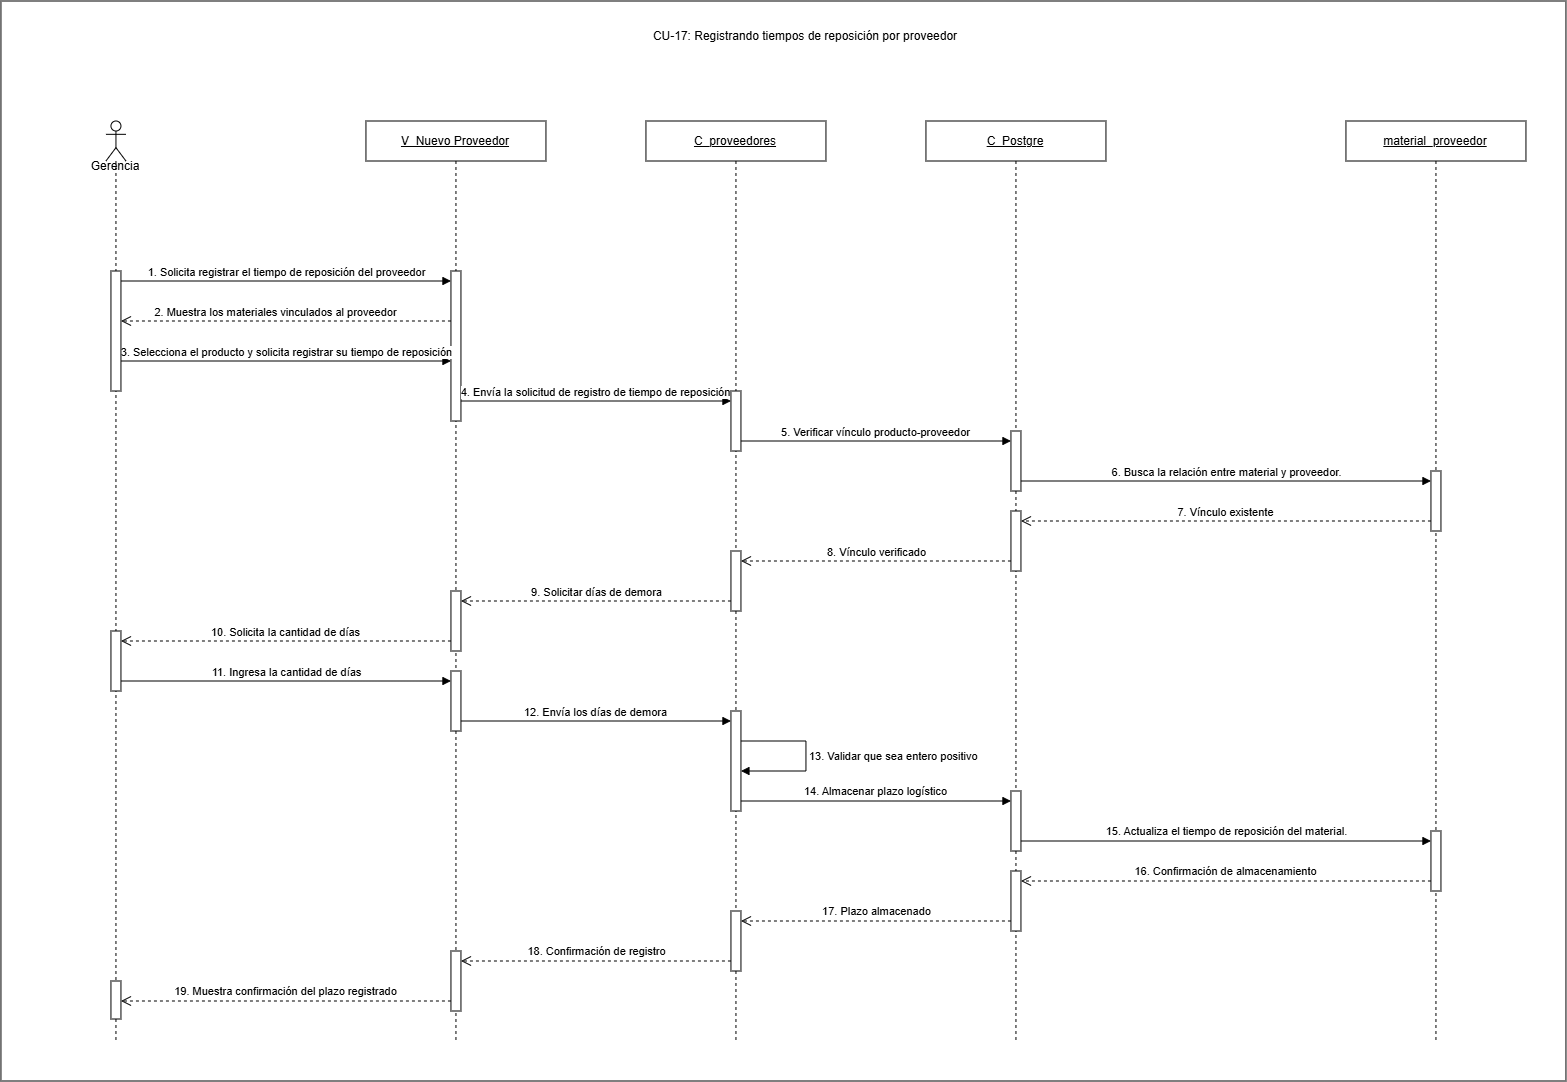

The diagram above was exported from draw.io. Its source (the exported page's mxGraphModel, read from the mxfile embedded in the PNG):
<mxGraphModel dx="1240" dy="1084" grid="1" gridSize="10" guides="1" tooltips="1" connect="1" arrows="1" fold="1" page="1" pageScale="1" pageWidth="1550" pageHeight="1200" math="0" shadow="0">
  <root>
    <mxCell id="OxPU0veOImoJJiA2ACrQ-0" />
    <mxCell id="OxPU0veOImoJJiA2ACrQ-1" parent="OxPU0veOImoJJiA2ACrQ-0" />
    <mxCell id="OxPU0veOImoJJiA2ACrQ-2" parent="OxPU0veOImoJJiA2ACrQ-1" style="rounded=0;whiteSpace=wrap;html=1;" value="" vertex="1">
      <mxGeometry height="1080" width="1565" x="15" as="geometry" />
    </mxCell>
    <mxCell id="OxPU0veOImoJJiA2ACrQ-3" parent="OxPU0veOImoJJiA2ACrQ-1" style="text;html=1;whiteSpace=wrap;strokeColor=none;fillColor=none;align=center;verticalAlign=middle;rounded=0;" value="CU-17: Registrando tiempos de reposición por proveedor" vertex="1">
      <mxGeometry height="30" width="420" x="610" y="20" as="geometry" />
    </mxCell>
    <mxCell id="OxPU0veOImoJJiA2ACrQ-4" parent="OxPU0veOImoJJiA2ACrQ-1" style="shape=umlLifeline;perimeter=lifelinePerimeter;whiteSpace=wrap;html=1;container=1;dropTarget=0;collapsible=0;recursiveResize=0;outlineConnect=0;portConstraint=eastwest;" value="&lt;u&gt;V_Nuevo Proveedor&lt;/u&gt;" vertex="1">
      <mxGeometry height="920" width="180" x="380" y="120" as="geometry" />
    </mxCell>
    <mxCell id="OxPU0veOImoJJiA2ACrQ-5" parent="OxPU0veOImoJJiA2ACrQ-4" style="html=1;points=[[0,0,0,0,5],[0,1,0,0,-5],[1,0,0,0,5],[1,1,0,0,-5]];perimeter=orthogonalPerimeter;outlineConnect=0;targetShapes=umlLifeline;portConstraint=eastwest;" value="" vertex="1">
      <mxGeometry height="150" width="10" x="85" y="150" as="geometry" />
    </mxCell>
    <mxCell id="OxPU0veOImoJJiA2ACrQ-6" parent="OxPU0veOImoJJiA2ACrQ-4" style="html=1;points=[[0,0,0,0,5],[0,1,0,0,-5],[1,0,0,0,5],[1,1,0,0,-5]];perimeter=orthogonalPerimeter;outlineConnect=0;targetShapes=umlLifeline;portConstraint=eastwest;" value="" vertex="1">
      <mxGeometry height="60" width="10" x="85" y="470" as="geometry" />
    </mxCell>
    <mxCell id="OxPU0veOImoJJiA2ACrQ-7" parent="OxPU0veOImoJJiA2ACrQ-4" style="html=1;points=[[0,0,0,0,5],[0,1,0,0,-5],[1,0,0,0,5],[1,1,0,0,-5]];perimeter=orthogonalPerimeter;outlineConnect=0;targetShapes=umlLifeline;portConstraint=eastwest;" value="" vertex="1">
      <mxGeometry height="60" width="10" x="85" y="550" as="geometry" />
    </mxCell>
    <mxCell id="OxPU0veOImoJJiA2ACrQ-8" parent="OxPU0veOImoJJiA2ACrQ-4" style="html=1;points=[[0,0,0,0,5],[0,1,0,0,-5],[1,0,0,0,5],[1,1,0,0,-5]];perimeter=orthogonalPerimeter;outlineConnect=0;targetShapes=umlLifeline;portConstraint=eastwest;" value="" vertex="1">
      <mxGeometry height="60" width="10" x="85" y="830" as="geometry" />
    </mxCell>
    <mxCell id="OxPU0veOImoJJiA2ACrQ-9" parent="OxPU0veOImoJJiA2ACrQ-1" style="shape=umlLifeline;perimeter=lifelinePerimeter;whiteSpace=wrap;html=1;container=1;dropTarget=0;collapsible=0;recursiveResize=0;outlineConnect=0;portConstraint=eastwest;" value="&lt;u&gt;C_proveedores&lt;/u&gt;" vertex="1">
      <mxGeometry height="920" width="180" x="660" y="120" as="geometry" />
    </mxCell>
    <mxCell id="OxPU0veOImoJJiA2ACrQ-10" parent="OxPU0veOImoJJiA2ACrQ-9" style="html=1;points=[[0,0,0,0,5],[0,1,0,0,-5],[1,0,0,0,5],[1,1,0,0,-5]];perimeter=orthogonalPerimeter;outlineConnect=0;targetShapes=umlLifeline;portConstraint=eastwest;" value="" vertex="1">
      <mxGeometry height="60" width="10" x="85" y="270" as="geometry" />
    </mxCell>
    <mxCell id="OxPU0veOImoJJiA2ACrQ-11" parent="OxPU0veOImoJJiA2ACrQ-9" style="html=1;points=[[0,0,0,0,5],[0,1,0,0,-5],[1,0,0,0,5],[1,1,0,0,-5]];perimeter=orthogonalPerimeter;outlineConnect=0;targetShapes=umlLifeline;portConstraint=eastwest;" value="" vertex="1">
      <mxGeometry height="60" width="10" x="85" y="430" as="geometry" />
    </mxCell>
    <mxCell id="OxPU0veOImoJJiA2ACrQ-12" parent="OxPU0veOImoJJiA2ACrQ-9" style="html=1;points=[[0,0,0,0,5],[0,1,0,0,-5],[1,0,0,0,5],[1,1,0,0,-5]];perimeter=orthogonalPerimeter;outlineConnect=0;targetShapes=umlLifeline;portConstraint=eastwest;" value="" vertex="1">
      <mxGeometry height="100" width="10" x="85" y="590" as="geometry" />
    </mxCell>
    <mxCell id="OxPU0veOImoJJiA2ACrQ-13" parent="OxPU0veOImoJJiA2ACrQ-9" style="html=1;points=[[0,0,0,0,5],[0,1,0,0,-5],[1,0,0,0,5],[1,1,0,0,-5]];perimeter=orthogonalPerimeter;outlineConnect=0;targetShapes=umlLifeline;portConstraint=eastwest;" value="" vertex="1">
      <mxGeometry height="60" width="10" x="85" y="790" as="geometry" />
    </mxCell>
    <mxCell id="OxPU0veOImoJJiA2ACrQ-14" parent="OxPU0veOImoJJiA2ACrQ-1" style="shape=umlLifeline;perimeter=lifelinePerimeter;whiteSpace=wrap;html=1;container=1;dropTarget=0;collapsible=0;recursiveResize=0;outlineConnect=0;portConstraint=eastwest;" value="&lt;u&gt;C_Postgre&lt;/u&gt;" vertex="1">
      <mxGeometry height="920" width="180" x="940" y="120" as="geometry" />
    </mxCell>
    <mxCell id="OxPU0veOImoJJiA2ACrQ-15" parent="OxPU0veOImoJJiA2ACrQ-14" style="html=1;points=[[0,0,0,0,5],[0,1,0,0,-5],[1,0,0,0,5],[1,1,0,0,-5]];perimeter=orthogonalPerimeter;outlineConnect=0;targetShapes=umlLifeline;portConstraint=eastwest;" value="" vertex="1">
      <mxGeometry height="60" width="10" x="85" y="310" as="geometry" />
    </mxCell>
    <mxCell id="OxPU0veOImoJJiA2ACrQ-16" parent="OxPU0veOImoJJiA2ACrQ-14" style="html=1;points=[[0,0,0,0,5],[0,1,0,0,-5],[1,0,0,0,5],[1,1,0,0,-5]];perimeter=orthogonalPerimeter;outlineConnect=0;targetShapes=umlLifeline;portConstraint=eastwest;" value="" vertex="1">
      <mxGeometry height="60" width="10" x="85" y="390" as="geometry" />
    </mxCell>
    <mxCell id="OxPU0veOImoJJiA2ACrQ-17" parent="OxPU0veOImoJJiA2ACrQ-14" style="html=1;points=[[0,0,0,0,5],[0,1,0,0,-5],[1,0,0,0,5],[1,1,0,0,-5]];perimeter=orthogonalPerimeter;outlineConnect=0;targetShapes=umlLifeline;portConstraint=eastwest;" value="" vertex="1">
      <mxGeometry height="60" width="10" x="85" y="670" as="geometry" />
    </mxCell>
    <mxCell id="OxPU0veOImoJJiA2ACrQ-18" parent="OxPU0veOImoJJiA2ACrQ-14" style="html=1;points=[[0,0,0,0,5],[0,1,0,0,-5],[1,0,0,0,5],[1,1,0,0,-5]];perimeter=orthogonalPerimeter;outlineConnect=0;targetShapes=umlLifeline;portConstraint=eastwest;" value="" vertex="1">
      <mxGeometry height="60" width="10" x="85" y="750" as="geometry" />
    </mxCell>
    <mxCell id="OxPU0veOImoJJiA2ACrQ-19" parent="OxPU0veOImoJJiA2ACrQ-1" style="shape=umlLifeline;perimeter=lifelinePerimeter;whiteSpace=wrap;html=1;container=1;dropTarget=0;collapsible=0;recursiveResize=0;outlineConnect=0;portConstraint=eastwest;" value="&lt;u&gt;material_proveedor&lt;/u&gt;" vertex="1">
      <mxGeometry height="920" width="180" x="1360" y="120" as="geometry" />
    </mxCell>
    <mxCell id="OxPU0veOImoJJiA2ACrQ-20" parent="OxPU0veOImoJJiA2ACrQ-19" style="html=1;points=[[0,0,0,0,5],[0,1,0,0,-5],[1,0,0,0,5],[1,1,0,0,-5]];perimeter=orthogonalPerimeter;outlineConnect=0;targetShapes=umlLifeline;portConstraint=eastwest;" value="" vertex="1">
      <mxGeometry height="60" width="10" x="85" y="350" as="geometry" />
    </mxCell>
    <mxCell id="OxPU0veOImoJJiA2ACrQ-21" parent="OxPU0veOImoJJiA2ACrQ-19" style="html=1;points=[[0,0,0,0,5],[0,1,0,0,-5],[1,0,0,0,5],[1,1,0,0,-5]];perimeter=orthogonalPerimeter;outlineConnect=0;targetShapes=umlLifeline;portConstraint=eastwest;" value="" vertex="1">
      <mxGeometry height="60" width="10" x="85" y="710" as="geometry" />
    </mxCell>
    <mxCell id="OxPU0veOImoJJiA2ACrQ-22" edge="1" parent="OxPU0veOImoJJiA2ACrQ-1" style="html=1;verticalAlign=bottom;endArrow=block;curved=0;rounded=0;" value="1. Solicita registrar el tiempo de reposición del proveedor">
      <mxGeometry relative="1" as="geometry">
        <mxPoint x="135" y="280" as="sourcePoint" />
        <mxPoint x="465" y="280" as="targetPoint" />
      </mxGeometry>
    </mxCell>
    <mxCell id="OxPU0veOImoJJiA2ACrQ-23" edge="1" parent="OxPU0veOImoJJiA2ACrQ-1" style="html=1;verticalAlign=bottom;endArrow=open;dashed=1;endSize=8;curved=0;rounded=0;" value="2. Muestra los materiales vinculados al proveedor">
      <mxGeometry relative="1" y="155" as="geometry">
        <mxPoint x="155" as="offset" />
        <mxPoint x="135" y="320" as="sourcePoint" />
        <mxPoint x="135" y="320" as="targetPoint" />
      </mxGeometry>
    </mxCell>
    <mxCell id="OxPU0veOImoJJiA2ACrQ-24" edge="1" parent="OxPU0veOImoJJiA2ACrQ-1" style="html=1;verticalAlign=bottom;endArrow=block;curved=0;rounded=0;" target="OxPU0veOImoJJiA2ACrQ-5" value="3. Selecciona el producto y solicita registrar su tiempo de reposición">
      <mxGeometry relative="1" as="geometry">
        <mxPoint x="135" y="360" as="sourcePoint" />
        <mxPoint x="420" y="360" as="targetPoint" />
      </mxGeometry>
    </mxCell>
    <mxCell id="OxPU0veOImoJJiA2ACrQ-25" edge="1" parent="OxPU0veOImoJJiA2ACrQ-1" style="html=1;verticalAlign=bottom;endArrow=block;curved=0;rounded=0;" target="OxPU0veOImoJJiA2ACrQ-10" value="4. Envía la solicitud de registro de tiempo de reposición">
      <mxGeometry relative="1" as="geometry">
        <mxPoint x="475" y="400" as="sourcePoint" />
        <mxPoint x="745" y="400" as="targetPoint" />
      </mxGeometry>
    </mxCell>
    <mxCell id="OxPU0veOImoJJiA2ACrQ-26" edge="1" parent="OxPU0veOImoJJiA2ACrQ-1" style="html=1;verticalAlign=bottom;endArrow=block;curved=0;rounded=0;" value="5. Verificar vínculo producto-proveedor">
      <mxGeometry relative="1" as="geometry">
        <mxPoint x="755" y="440" as="sourcePoint" />
        <mxPoint x="1025" y="440" as="targetPoint" />
      </mxGeometry>
    </mxCell>
    <mxCell id="OxPU0veOImoJJiA2ACrQ-27" edge="1" parent="OxPU0veOImoJJiA2ACrQ-1" style="html=1;verticalAlign=bottom;endArrow=block;curved=0;rounded=0;" target="OxPU0veOImoJJiA2ACrQ-20" value="6.&amp;nbsp;Busca la relación entre material y proveedor.">
      <mxGeometry relative="1" as="geometry">
        <mxPoint x="1035" y="480" as="sourcePoint" />
        <mxPoint x="1270" y="480" as="targetPoint" />
      </mxGeometry>
    </mxCell>
    <mxCell id="OxPU0veOImoJJiA2ACrQ-28" edge="1" parent="OxPU0veOImoJJiA2ACrQ-1" source="OxPU0veOImoJJiA2ACrQ-20" style="html=1;verticalAlign=bottom;endArrow=open;dashed=1;endSize=8;curved=0;rounded=0;" value="7. Vínculo existente">
      <mxGeometry relative="1" as="geometry">
        <mxPoint x="1305" y="520" as="sourcePoint" />
        <mxPoint x="1035" y="520" as="targetPoint" />
      </mxGeometry>
    </mxCell>
    <mxCell id="OxPU0veOImoJJiA2ACrQ-29" edge="1" parent="OxPU0veOImoJJiA2ACrQ-1" style="html=1;verticalAlign=bottom;endArrow=open;dashed=1;endSize=8;curved=0;rounded=0;" value="8. Vínculo verificado">
      <mxGeometry relative="1" as="geometry">
        <mxPoint x="1025" y="560" as="sourcePoint" />
        <mxPoint x="755" y="560" as="targetPoint" />
      </mxGeometry>
    </mxCell>
    <mxCell id="OxPU0veOImoJJiA2ACrQ-30" edge="1" parent="OxPU0veOImoJJiA2ACrQ-1" style="html=1;verticalAlign=bottom;endArrow=open;dashed=1;endSize=8;curved=0;rounded=0;" value="9. Solicitar días de demora">
      <mxGeometry relative="1" as="geometry">
        <mxPoint x="745" y="600" as="sourcePoint" />
        <mxPoint x="475" y="600" as="targetPoint" />
      </mxGeometry>
    </mxCell>
    <mxCell id="OxPU0veOImoJJiA2ACrQ-31" edge="1" parent="OxPU0veOImoJJiA2ACrQ-1" style="html=1;verticalAlign=bottom;endArrow=open;dashed=1;endSize=8;curved=0;rounded=0;" value="10. Solicita la cantidad de días">
      <mxGeometry relative="1" as="geometry">
        <mxPoint x="465" y="640" as="sourcePoint" />
        <mxPoint x="135" y="640" as="targetPoint" />
      </mxGeometry>
    </mxCell>
    <mxCell id="OxPU0veOImoJJiA2ACrQ-32" edge="1" parent="OxPU0veOImoJJiA2ACrQ-1" style="html=1;verticalAlign=bottom;endArrow=block;curved=0;rounded=0;" value="11. Ingresa la cantidad de días">
      <mxGeometry relative="1" as="geometry">
        <mxPoint x="135" y="680" as="sourcePoint" />
        <mxPoint x="465" y="680" as="targetPoint" />
      </mxGeometry>
    </mxCell>
    <mxCell id="OxPU0veOImoJJiA2ACrQ-33" edge="1" parent="OxPU0veOImoJJiA2ACrQ-1" style="html=1;verticalAlign=bottom;endArrow=block;curved=0;rounded=0;" value="12. Envía los días de demora">
      <mxGeometry relative="1" as="geometry">
        <mxPoint x="475" y="720" as="sourcePoint" />
        <mxPoint x="745" y="720" as="targetPoint" />
      </mxGeometry>
    </mxCell>
    <mxCell id="OxPU0veOImoJJiA2ACrQ-34" edge="1" parent="OxPU0veOImoJJiA2ACrQ-1" style="html=1;align=left;spacingLeft=2;endArrow=block;rounded=0;edgeStyle=orthogonalEdgeStyle;curved=0;" value="13. Validar que sea entero positivo">
      <mxGeometry relative="1" as="geometry">
        <Array as="points">
          <mxPoint x="820" y="740" />
          <mxPoint x="820" y="770" />
        </Array>
        <mxPoint x="755" y="740" as="sourcePoint" />
        <mxPoint x="755" y="770" as="targetPoint" />
      </mxGeometry>
    </mxCell>
    <mxCell id="OxPU0veOImoJJiA2ACrQ-35" edge="1" parent="OxPU0veOImoJJiA2ACrQ-1" style="html=1;verticalAlign=bottom;endArrow=block;curved=0;rounded=0;" value="14. Almacenar plazo logístico">
      <mxGeometry relative="1" as="geometry">
        <mxPoint x="755" y="800" as="sourcePoint" />
        <mxPoint x="1025" y="800" as="targetPoint" />
      </mxGeometry>
    </mxCell>
    <mxCell id="OxPU0veOImoJJiA2ACrQ-36" edge="1" parent="OxPU0veOImoJJiA2ACrQ-1" style="html=1;verticalAlign=bottom;endArrow=block;curved=0;rounded=0;" target="OxPU0veOImoJJiA2ACrQ-21" value="15.&amp;nbsp;&lt;span style=&quot;background-color: light-dark(#ffffff, var(--ge-dark-color, #121212)); color: light-dark(rgb(0, 0, 0), rgb(255, 255, 255));&quot;&gt;Actualiza el tiempo de reposición del material.&lt;/span&gt;">
      <mxGeometry relative="1" as="geometry">
        <mxPoint x="1035" y="840" as="sourcePoint" />
        <mxPoint x="1290" y="840" as="targetPoint" />
      </mxGeometry>
    </mxCell>
    <mxCell id="OxPU0veOImoJJiA2ACrQ-37" edge="1" parent="OxPU0veOImoJJiA2ACrQ-1" source="OxPU0veOImoJJiA2ACrQ-21" style="html=1;verticalAlign=bottom;endArrow=open;dashed=1;endSize=8;curved=0;rounded=0;" value="16. Confirmación de almacenamiento">
      <mxGeometry relative="1" as="geometry">
        <mxPoint x="1305" y="880" as="sourcePoint" />
        <mxPoint x="1035" y="880" as="targetPoint" />
      </mxGeometry>
    </mxCell>
    <mxCell id="OxPU0veOImoJJiA2ACrQ-38" edge="1" parent="OxPU0veOImoJJiA2ACrQ-1" style="html=1;verticalAlign=bottom;endArrow=open;dashed=1;endSize=8;curved=0;rounded=0;" value="17. Plazo almacenado">
      <mxGeometry relative="1" as="geometry">
        <mxPoint x="1025" y="920" as="sourcePoint" />
        <mxPoint x="755" y="920" as="targetPoint" />
      </mxGeometry>
    </mxCell>
    <mxCell id="OxPU0veOImoJJiA2ACrQ-39" edge="1" parent="OxPU0veOImoJJiA2ACrQ-1" style="html=1;verticalAlign=bottom;endArrow=open;dashed=1;endSize=8;curved=0;rounded=0;" value="18. Confirmación de registro">
      <mxGeometry relative="1" as="geometry">
        <mxPoint x="745" y="960" as="sourcePoint" />
        <mxPoint x="475" y="960" as="targetPoint" />
      </mxGeometry>
    </mxCell>
    <mxCell id="OxPU0veOImoJJiA2ACrQ-40" edge="1" parent="OxPU0veOImoJJiA2ACrQ-1" style="html=1;verticalAlign=bottom;endArrow=open;dashed=1;endSize=8;curved=0;rounded=0;" value="19. Muestra confirmación del plazo registrado">
      <mxGeometry relative="1" as="geometry">
        <mxPoint x="465" y="1000" as="sourcePoint" />
        <mxPoint x="135" y="1000" as="targetPoint" />
      </mxGeometry>
    </mxCell>
    <mxCell id="OxPU0veOImoJJiA2ACrQ-41" edge="1" parent="OxPU0veOImoJJiA2ACrQ-1" style="html=1;verticalAlign=bottom;endArrow=open;dashed=1;endSize=8;curved=0;rounded=0;" value="">
      <mxGeometry relative="1" as="geometry">
        <mxPoint x="465" y="320" as="sourcePoint" />
        <mxPoint x="135" y="320" as="targetPoint" />
      </mxGeometry>
    </mxCell>
    <mxCell id="OxPU0veOImoJJiA2ACrQ-42" parent="OxPU0veOImoJJiA2ACrQ-1" style="shape=umlLifeline;perimeter=lifelinePerimeter;whiteSpace=wrap;html=1;container=1;dropTarget=0;collapsible=0;recursiveResize=0;outlineConnect=0;portConstraint=eastwest;newEdgeStyle={&quot;curved&quot;:0,&quot;rounded&quot;:0};participant=umlActor;" value="" vertex="1">
      <mxGeometry height="920" width="20" x="120" y="120" as="geometry" />
    </mxCell>
    <mxCell id="OxPU0veOImoJJiA2ACrQ-43" parent="OxPU0veOImoJJiA2ACrQ-42" style="html=1;points=[[0,0,0,0,5],[0,1,0,0,-5],[1,0,0,0,5],[1,1,0,0,-5]];perimeter=orthogonalPerimeter;outlineConnect=0;targetShapes=umlLifeline;portConstraint=eastwest;" value="" vertex="1">
      <mxGeometry height="60" width="10" x="5" y="510" as="geometry" />
    </mxCell>
    <mxCell id="OxPU0veOImoJJiA2ACrQ-44" parent="OxPU0veOImoJJiA2ACrQ-42" style="html=1;points=[[0,0,0,0,5],[0,1,0,0,-5],[1,0,0,0,5],[1,1,0,0,-5]];perimeter=orthogonalPerimeter;outlineConnect=0;targetShapes=umlLifeline;portConstraint=eastwest;" value="" vertex="1">
      <mxGeometry height="38" width="10" x="5" y="860" as="geometry" />
    </mxCell>
    <mxCell id="OxPU0veOImoJJiA2ACrQ-45" parent="OxPU0veOImoJJiA2ACrQ-42" style="html=1;points=[[0,0,0,0,5],[0,1,0,0,-5],[1,0,0,0,5],[1,1,0,0,-5]];perimeter=orthogonalPerimeter;outlineConnect=0;targetShapes=umlLifeline;portConstraint=eastwest;" value="" vertex="1">
      <mxGeometry height="120" width="10" x="5" y="150" as="geometry" />
    </mxCell>
    <mxCell id="OxPU0veOImoJJiA2ACrQ-46" parent="OxPU0veOImoJJiA2ACrQ-1" style="text;html=1;whiteSpace=wrap;strokeColor=none;fillColor=none;align=center;verticalAlign=middle;rounded=0;" value="G&lt;span style=&quot;background-color: transparent; color: light-dark(rgb(0, 0, 0), rgb(255, 255, 255));&quot;&gt;erencia&lt;/span&gt;" vertex="1">
      <mxGeometry height="30" width="60" x="100" y="150" as="geometry" />
    </mxCell>
  </root>
</mxGraphModel>